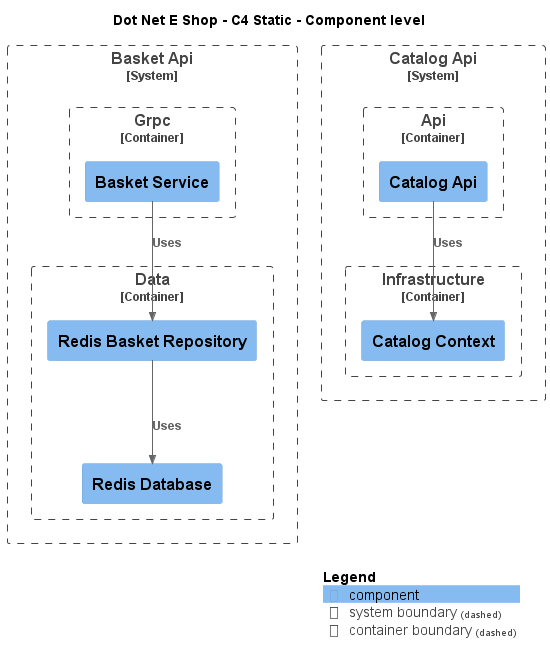

The diagram above was rendered by PlantUML. Its source (embedded in the PNG):
@startuml
!include ..\.c4s\C4_Component.puml

AddElementTag("c4interflow:lifecycle:new", $bgColor=green, $fontColor=#ffffff, $borderColor=green, $shadowing="False")
AddElementTag("c4interflow:lifecycle:changed", $bgColor=orange, $fontColor=#ffffff, $borderColor=orange, $shadowing="False")
AddElementTag("c4interflow:lifecycle:removed", $bgColor=red, $fontColor=#ffffff, $borderColor=red, $shadowing="False")

AddRelTag("c4interflow:lifecycle:new", $textColor=green, $lineColor=green)
AddRelTag("c4interflow:lifecycle:changed", $textColor=orange, $lineColor=orange)
AddRelTag("c4interflow:lifecycle:removed", $textColor=red, $lineColor=red)

SHOW_PERSON_PORTRAIT()
LAYOUT_TOP_DOWN()

skinparam linetype polyline

title Dot Net E Shop - C4 Static - Component level


System_Boundary(DotNetEShop.SoftwareSystems.BasketApi, "Basket Api") {
    
Container_Boundary(DotNetEShop.SoftwareSystems.BasketApi.Containers.Data, "Data") {
    Component(DotNetEShop.SoftwareSystems.BasketApi.Containers.Data.Components.RedisBasketRepository, "Redis Basket Repository", "", "")
    Component(DotNetEShop.SoftwareSystems.BasketApi.Containers.Data.Components.RedisDatabase, "Redis Database", "", "")
}
    
Container_Boundary(DotNetEShop.SoftwareSystems.BasketApi.Containers.Grpc, "Grpc") {
    Component(DotNetEShop.SoftwareSystems.BasketApi.Containers.Grpc.Components.BasketService, "Basket Service", "", "")
}
}

System_Boundary(DotNetEShop.SoftwareSystems.CatalogApi, "Catalog Api") {
    
Container_Boundary(DotNetEShop.SoftwareSystems.CatalogApi.Containers.Api, "Api") {
    Component(DotNetEShop.SoftwareSystems.CatalogApi.Containers.Api.Components.CatalogApi, "Catalog Api", "", "")
}
    
Container_Boundary(DotNetEShop.SoftwareSystems.CatalogApi.Containers.Infrastructure, "Infrastructure") {
    Component(DotNetEShop.SoftwareSystems.CatalogApi.Containers.Infrastructure.Components.CatalogContext, "Catalog Context", "", "")
}
}

Rel(DotNetEShop.SoftwareSystems.BasketApi.Containers.Data.Components.RedisBasketRepository, DotNetEShop.SoftwareSystems.BasketApi.Containers.Data.Components.RedisDatabase, "Uses")
Rel(DotNetEShop.SoftwareSystems.BasketApi.Containers.Grpc.Components.BasketService, DotNetEShop.SoftwareSystems.BasketApi.Containers.Data.Components.RedisBasketRepository, "Uses")
Rel(DotNetEShop.SoftwareSystems.CatalogApi.Containers.Api.Components.CatalogApi, DotNetEShop.SoftwareSystems.CatalogApi.Containers.Infrastructure.Components.CatalogContext, "Uses")


SHOW_LEGEND()
@enduml